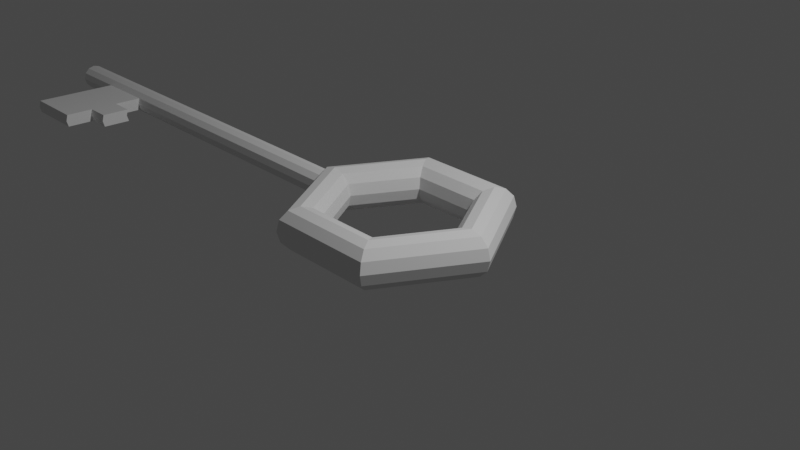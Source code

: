 # Source: chave.blend  (saved by Blender 2.80.52; exported with 4.5.12 LTS)
import bpy
from mathutils import Matrix  # noqa: F401  (used for matrix-valued properties, if any)

bpy.ops.wm.read_factory_settings(use_empty=True)
scene = bpy.context.scene
scene.name = 'Scene'

# ---- collections
col_collection = bpy.data.collections.new('Collection'); scene.collection.children.link(col_collection)

# ---- world
world_world = bpy.data.worlds.new('World'); scene.world = world_world
world_world.use_nodes = True; world_world.node_tree.nodes.clear()
_N = world_world.node_tree.nodes; _L = world_world.node_tree.links
n0 = _N.new('ShaderNodeOutputWorld'); n0.name = 'World Output'; n0.location = (300, 300)
n1 = _N.new('ShaderNodeBackground'); n1.name = 'Background'; n1.location = (10, 300)
n1.inputs[0].default_value = (0.05088, 0.05088, 0.05088, 1.0)
_L.new(n1.outputs[0], n0.inputs[0])
n0.is_active_output = True
world_world.color = (0.05088, 0.05088, 0.05088)
world_world.use_sun_shadow = False
world_world.sun_shadow_jitter_overblur = 0.0

# ---- cameras
cam_camera = bpy.data.cameras.new('Camera')
cam_camera.clip_end = 100.0
cam_camera.ortho_scale = 7.314
cam_camera.dof.focus_distance = 0.0
cam_camera.dof.aperture_fstop = 128.0

# ---- lights
light_light = bpy.data.lights.new('Light', 'POINT')
light_light.transmission_factor = 0.0
light_light.cutoff_distance = 30.0
light_light.energy = 1000.0
light_light.shadow_buffer_clip_start = 1.001
light_light.shadow_soft_size = 0.1
light_light.shadow_maximum_resolution = 0.006
light_light.use_absolute_resolution = True

# ---- meshes
me_cylinder = bpy.data.meshes.new('Cylinder')
me_cylinder.from_pydata([(1.375e-06, 1.0, -32.46), (0.0, 1.0, 1.0), (0.5, 0.866, -32.46), (0.5, 0.866, 1.0), (0.866, 0.5, -32.46), (0.866, 0.5, 1.0), (1.0, -4.371e-08, -32.46), (1.0, -4.371e-08, 1.0), (0.866, -0.5, -32.46), (0.866, -0.5, 1.0), (0.5, -0.866, -32.46), (0.5, -0.866, 1.0), (1.526e-06, -1.0, -32.46), (1.51e-07, -1.0, 1.0), (-0.5, -0.866, -32.46), (-0.5, -0.866, 1.0), (-0.866, -0.5, -32.46), (-0.866, -0.5, 1.0), (-1.0, -4.649e-07, -32.46), (-1.0, -4.649e-07, 1.0), (-0.866, 0.5, -32.46), (-0.866, 0.5, 1.0), (-0.5, 0.866, -32.46), (-0.5, 0.866, 1.0), (1.375e-06, 1.0, -32.46), (0.5, 0.866, -32.46), (0.866, 0.5, -32.46), (1.0, -4.371e-08, -32.46), (0.866, -0.5, -32.46), (0.5, -0.866, -32.46), (1.526e-06, -1.0, -32.46), (-0.5, -0.866, -32.46), (-0.866, -0.5, -32.46), (-1.0, -4.649e-07, -32.46), (-0.866, 0.5, -32.46), (-0.5, 0.866, -32.46), (1.613e-06, 0.4573, -33.22), (0.2286, 0.396, -33.22), (0.396, 0.2286, -33.22), (0.4573, -9.547e-08, -33.22), (0.396, -0.2286, -33.22), (0.2286, -0.396, -33.22), (1.682e-06, -0.4573, -33.22), (-0.2286, -0.396, -33.22), (-0.396, -0.2286, -33.22), (-0.4573, -2.881e-07, -33.22), (-0.396, 0.2286, -33.22), (-0.2286, 0.396, -33.22), (1.193e-06, 1.0, -28.02), (0.5, 0.866, -28.02), (0.866, 0.5, -28.02), (1.0, -4.371e-08, -28.02), (0.866, -0.5, -28.02), (0.5, -0.866, -28.02), (1.344e-06, -1.0, -28.02), (-0.5, -0.866, -28.02), (-0.866, -0.5, -28.02), (-1.0, -4.649e-07, -28.02), (-0.866, 0.5, -28.02), (-0.5, 0.866, -28.02), (1.003e-06, 1.0, -23.41), (0.5, 0.866, -23.41), (0.866, 0.5, -23.41), (1.0, -4.371e-08, -23.41), (0.866, -0.5, -23.41), (0.5, -0.866, -23.41), (1.154e-06, -1.0, -23.41), (-0.5, -0.866, -23.41), (-0.866, -0.5, -23.41), (-1.0, -4.649e-07, -23.41), (-0.866, 0.5, -23.41), (-0.5, 0.866, -23.41), (1.154e-06, -1.0, -23.41), (1.344e-06, -1.0, -28.02), (-0.5, -0.866, -23.41), (-0.5, -0.866, -28.02), (1.154e-06, -1.0, -23.41), (1.344e-06, -1.0, -28.02), (-0.5, -0.866, -23.41), (-0.5, -0.866, -28.02), (1.154e-06, -1.0, -23.41), (1.344e-06, -1.0, -28.02), (-0.5, -0.866, -23.41), (-0.5, -0.866, -28.02), (0.2693, -7.534, -23.41), (0.2693, -7.534, -28.02), (-0.2307, -7.668, -23.41), (-0.2307, -7.668, -28.02), (-0.2307, -7.668, -23.41), (-0.2307, -7.668, -28.02), (-0.7307, -7.534, -23.41), (-0.7307, -7.534, -28.02), (-0.5769, -3.089, -23.41), (-0.6538, -5.311, -23.41), (-0.1538, -5.445, -23.41), (-0.07689, -3.223, -23.41), (-0.5769, -3.089, -28.02), (-0.6538, -5.311, -28.02), (-0.07689, -3.223, -28.02), (-0.1538, -5.445, -28.02), (0.4231, -3.089, -23.41), (0.3462, -5.311, -23.41), (0.3462, -5.311, -28.02), (0.4231, -3.089, -28.02), (-0.07689, -3.223, -28.02), (-0.1538, -5.445, -28.02), (-0.1538, -5.445, -23.41), (-0.07689, -3.223, -23.41), (-0.5769, -3.089, -21.56), (-0.6538, -5.311, -21.56), (-0.1538, -5.445, -21.56), (-0.07689, -3.223, -21.56), (0.4231, -3.089, -21.56), (0.3462, -5.311, -21.56), (-0.1538, -5.445, -21.56), (-0.07689, -3.223, -21.56), (-7.045e-07, 0.0, 16.12), (-0.8287, 0.0, 15.9), (-1.435, 0.0, 15.29), (-1.657, 0.0, 14.46), (-1.435, 0.0, 13.63), (-0.8287, 0.0, 13.02), (-5.596e-07, 0.0, 12.8), (0.8287, 0.0, 13.02), (1.435, 0.0, 13.63), (1.657, 0.0, 14.46), (1.435, 0.0, 15.29), (0.8287, 0.0, 15.9), (-5.234e-07, 7.177, 11.97), (-0.8287, 6.984, 11.86), (-1.435, 6.459, 11.56), (-1.657, 5.741, 11.15), (-1.435, 5.024, 10.73), (-0.8287, 4.498, 10.43), (-4.509e-07, 4.306, 10.32), (0.8287, 4.498, 10.43), (1.435, 5.024, 10.73), (1.657, 5.741, 11.15), (1.435, 6.459, 11.56), (0.8287, 6.984, 11.86), (-1.612e-07, 7.177, 3.687), (-0.8287, 6.984, 3.798), (-1.435, 6.459, 4.101), (-1.657, 5.741, 4.516), (-1.435, 5.024, 4.93), (-0.8287, 4.498, 5.233), (-2.336e-07, 4.306, 5.344), (0.8287, 4.498, 5.233), (1.435, 5.024, 4.93), (1.657, 5.741, 4.516), (1.435, 6.459, 4.101), (0.8287, 6.984, 3.798), (1.995e-08, 7.245e-07, -0.4563), (-0.8287, 7.05e-07, -0.2343), (-1.435, 6.52e-07, 0.3724), (-1.657, 5.796e-07, 1.201), (-1.435, 5.071e-07, 2.03), (-0.8287, 4.541e-07, 2.636), (-1.249e-07, 4.347e-07, 2.858), (0.8287, 4.541e-07, 2.636), (1.435, 5.071e-07, 2.03), (1.657, 5.796e-07, 1.201), (1.435, 6.52e-07, 0.3724), (0.8287, 7.05e-07, -0.2343), (-1.612e-07, -7.177, 3.687), (-0.8287, -6.984, 3.798), (-1.435, -6.459, 4.101), (-1.657, -5.741, 4.516), (-1.435, -5.024, 4.93), (-0.8287, -4.498, 5.233), (-2.336e-07, -4.306, 5.344), (0.8287, -4.498, 5.233), (1.435, -5.024, 4.93), (1.657, -5.741, 4.516), (1.435, -6.459, 4.101), (0.8287, -6.984, 3.798), (-5.234e-07, -7.177, 11.97), (-0.8287, -6.984, 11.86), (-1.435, -6.459, 11.56), (-1.657, -5.741, 11.15), (-1.435, -5.024, 10.73), (-0.8287, -4.498, 10.43), (-4.509e-07, -4.306, 10.32), (0.8287, -4.498, 10.43), (1.435, -5.024, 10.73), (1.657, -5.741, 11.15), (1.435, -6.459, 11.56), (0.8287, -6.984, 11.86)], [], [(60, 1, 3, 61), (61, 3, 5, 62), (62, 5, 7, 63), (63, 7, 9, 64), (64, 9, 11, 65), (65, 11, 13, 66), (66, 13, 15, 67), (67, 15, 17, 68), (68, 17, 19, 69), (69, 19, 21, 70), (3, 1, 23, 21, 19, 17, 15, 13, 11, 9, 7, 5), (70, 21, 23, 71), (71, 23, 1, 60), (14, 16, 32, 31), (27, 28, 40, 39), (12, 14, 31, 30), (10, 12, 30, 29), (8, 10, 29, 28), (6, 8, 28, 27), (22, 0, 24, 35), (0, 2, 25, 24), (4, 6, 27, 26), (20, 22, 35, 34), (2, 4, 26, 25), (18, 20, 34, 33), (16, 18, 33, 32), (36, 37, 38, 39, 40, 41, 42, 43, 44, 45, 46, 47), (34, 35, 47, 46), (24, 25, 37, 36), (31, 32, 44, 43), (28, 29, 41, 40), (35, 24, 36, 47), (25, 26, 38, 37), (32, 33, 45, 44), (29, 30, 42, 41), (26, 27, 39, 38), (33, 34, 46, 45), (30, 31, 43, 42), (22, 59, 48, 0), (20, 58, 59, 22), (18, 57, 58, 20), (16, 56, 57, 18), (14, 55, 56, 16), (12, 54, 55, 14), (10, 53, 54, 12), (8, 52, 53, 10), (6, 51, 52, 8), (4, 50, 51, 6), (2, 49, 50, 4), (0, 48, 49, 2), (59, 71, 60, 48), (58, 70, 71, 59), (57, 69, 70, 58), (56, 68, 69, 57), (55, 67, 68, 56), (66, 67, 74, 72), (94, 93, 90, 88), (52, 64, 65, 53), (51, 63, 64, 52), (50, 62, 63, 51), (49, 61, 62, 50), (48, 60, 61, 49), (74, 75, 79, 78), (54, 66, 72, 73), (55, 54, 73, 75), (67, 55, 75, 74), (79, 77, 81, 83), (75, 73, 77, 79), (73, 72, 76, 77), (72, 74, 78, 76), (102, 101, 84, 85), (77, 76, 80, 81), (76, 78, 82, 80), (78, 79, 83, 82), (85, 84, 86, 87), (89, 88, 90, 91), (93, 97, 91, 90), (106, 105, 87, 86), (97, 99, 89, 91), (99, 94, 88, 89), (101, 106, 86, 84), (105, 102, 85, 87), (81, 80, 95, 98), (98, 95, 94, 99), (83, 81, 98, 96), (96, 98, 99, 97), (82, 83, 96, 92), (92, 96, 97, 93), (80, 82, 92, 95), (94, 95, 111, 110), (54, 53, 103, 104), (104, 103, 102, 105), (65, 66, 107, 100), (106, 101, 113, 114), (66, 54, 104, 107), (107, 104, 105, 106), (53, 65, 100, 103), (103, 100, 101, 102), (111, 108, 109, 110), (112, 115, 114, 113), (95, 92, 108, 111), (107, 106, 114, 115), (92, 93, 109, 108), (101, 100, 112, 113), (100, 107, 115, 112), (93, 94, 110, 109), (116, 128, 129, 117), (117, 129, 130, 118), (118, 130, 131, 119), (119, 131, 132, 120), (120, 132, 133, 121), (121, 133, 134, 122), (122, 134, 135, 123), (123, 135, 136, 124), (124, 136, 137, 125), (125, 137, 138, 126), (126, 138, 139, 127), (127, 139, 128, 116), (128, 140, 141, 129), (129, 141, 142, 130), (130, 142, 143, 131), (131, 143, 144, 132), (132, 144, 145, 133), (133, 145, 146, 134), (134, 146, 147, 135), (135, 147, 148, 136), (136, 148, 149, 137), (137, 149, 150, 138), (138, 150, 151, 139), (139, 151, 140, 128), (140, 152, 153, 141), (141, 153, 154, 142), (142, 154, 155, 143), (143, 155, 156, 144), (144, 156, 157, 145), (145, 157, 158, 146), (146, 158, 159, 147), (147, 159, 160, 148), (148, 160, 161, 149), (149, 161, 162, 150), (150, 162, 163, 151), (151, 163, 152, 140), (152, 164, 165, 153), (153, 165, 166, 154), (154, 166, 167, 155), (155, 167, 168, 156), (156, 168, 169, 157), (157, 169, 170, 158), (158, 170, 171, 159), (159, 171, 172, 160), (160, 172, 173, 161), (161, 173, 174, 162), (162, 174, 175, 163), (163, 175, 164, 152), (164, 176, 177, 165), (165, 177, 178, 166), (166, 178, 179, 167), (167, 179, 180, 168), (168, 180, 181, 169), (169, 181, 182, 170), (170, 182, 183, 171), (171, 183, 184, 172), (172, 184, 185, 173), (173, 185, 186, 174), (174, 186, 187, 175), (175, 187, 176, 164), (176, 116, 117, 177), (177, 117, 118, 178), (178, 118, 119, 179), (179, 119, 120, 180), (180, 120, 121, 181), (181, 121, 122, 182), (182, 122, 123, 183), (183, 123, 124, 184), (184, 124, 125, 185), (185, 125, 126, 186), (186, 126, 127, 187), (187, 127, 116, 176)])
_uv = me_cylinder.uv_layers.new(name='UVMap')
_uv.uv.foreach_set('vector', [1.0, 0.6352, 1.0, 1.0, 0.9167, 1.0, 0.9167, 0.6352, 0.9167, 0.6352, 0.9167, 1.0, 0.8333, 1.0, 0.8333, 0.6352, 0.8333, 0.6352, 0.8333, 1.0, 0.75, 1.0, 0.75, 0.6352, 0.75, 0.6352, 0.75, 1.0, 0.6667, 1.0, 0.6667, 0.6352, 0.6667, 0.6352, 0.6667, 1.0, 0.5833, 1.0, 0.5833, 0.6352, 0.5833, 0.6352, 0.5833, 1.0, 0.5, 1.0, 0.5, 0.6352, 0.5, 0.6352, 0.5, 1.0, 0.4167, 1.0, 0.4167, 0.6352, 0.4167, 0.6352, 0.4167, 1.0, 0.3333, 1.0, 0.3333, 0.6352, 0.3333, 0.6352, 0.3333, 1.0, 0.25, 1.0, 0.25, 0.6352, 0.25, 0.6352, 0.25, 1.0, 0.1667, 1.0, 0.1667, 0.6352, 0.37, 0.4578, 0.25, 0.49, 0.13, 0.4578, 0.04215, 0.37, 0.01, 0.25, 0.04215, 0.13, 0.13, 0.04215, 0.25, 0.01, 0.37, 0.04215, 0.4578, 0.13, 0.49, 0.25, 0.4578, 0.37, 0.1667, 0.6352, 0.1667, 1.0, 0.08333, 1.0, 0.08333, 0.6352, 0.08333, 0.6352, 0.08333, 1.0, 7.451e-08, 1.0, 7.451e-08, 0.6352, 0.4167, 0.5, 0.3333, 0.5, 0.3333, 0.5, 0.4167, 0.5, 0.75, 0.5, 0.6667, 0.5, 0.6667, 0.5, 0.75, 0.5, 0.5, 0.5, 0.4167, 0.5, 0.4167, 0.5, 0.5, 0.5, 0.5833, 0.5, 0.5, 0.5, 0.5, 0.5, 0.5833, 0.5, 0.6667, 0.5, 0.5833, 0.5, 0.5833, 0.5, 0.6667, 0.5, 0.75, 0.5, 0.6667, 0.5, 0.6667, 0.5, 0.75, 0.5, 0.08333, 0.5, 7.451e-08, 0.5, 7.451e-08, 0.5, 0.08333, 0.5, 1.0, 0.5, 0.9167, 0.5, 0.9167, 0.5, 1.0, 0.5, 0.8333, 0.5, 0.75, 0.5, 0.75, 0.5, 0.8333, 0.5, 0.1667, 0.5, 0.08333, 0.5, 0.08333, 0.5, 0.1667, 0.5, 0.9167, 0.5, 0.8333, 0.5, 0.8333, 0.5, 0.9167, 0.5, 0.25, 0.5, 0.1667, 0.5, 0.1667, 0.5, 0.25, 0.5, 0.3333, 0.5, 0.25, 0.5, 0.25, 0.5, 0.3333, 0.5, 0.75, 0.49, 0.87, 0.4578, 0.9578, 0.37, 0.99, 0.25, 0.9578, 0.13, 0.87, 0.04215, 0.75, 0.01, 0.63, 0.04215, 0.5422, 0.13, 0.51, 0.25, 0.5422, 0.37, 0.63, 0.4578, 0.1667, 0.5, 0.08333, 0.5, 0.08333, 0.5, 0.1667, 0.5, 1.0, 0.5, 0.9167, 0.5, 0.9167, 0.5, 1.0, 0.5, 0.4167, 0.5, 0.3333, 0.5, 0.3333, 0.5, 0.4167, 0.5, 0.6667, 0.5, 0.5833, 0.5, 0.5833, 0.5, 0.6667, 0.5, 0.08333, 0.5, 7.451e-08, 0.5, 7.451e-08, 0.5, 0.08333, 0.5, 0.9167, 0.5, 0.8333, 0.5, 0.8333, 0.5, 0.9167, 0.5, 0.3333, 0.5, 0.25, 0.5, 0.25, 0.5, 0.3333, 0.5, 0.5833, 0.5, 0.5, 0.5, 0.5, 0.5, 0.5833, 0.5, 0.8333, 0.5, 0.75, 0.5, 0.75, 0.5, 0.8333, 0.5, 0.25, 0.5, 0.1667, 0.5, 0.1667, 0.5, 0.25, 0.5, 0.5, 0.5, 0.4167, 0.5, 0.4167, 0.5, 0.5, 0.5, 0.08333, 0.5, 0.08333, 0.5664, 7.451e-08, 0.5664, 7.451e-08, 0.5, 0.1667, 0.5, 0.1667, 0.5664, 0.08333, 0.5664, 0.08333, 0.5, 0.25, 0.5, 0.25, 0.5664, 0.1667, 0.5664, 0.1667, 0.5, 0.3333, 0.5, 0.3333, 0.5664, 0.25, 0.5664, 0.25, 0.5, 0.4167, 0.5, 0.4167, 0.5664, 0.3333, 0.5664, 0.3333, 0.5, 0.5, 0.5, 0.5, 0.5664, 0.4167, 0.5664, 0.4167, 0.5, 0.5833, 0.5, 0.5833, 0.5664, 0.5, 0.5664, 0.5, 0.5, 0.6667, 0.5, 0.6667, 0.5664, 0.5833, 0.5664, 0.5833, 0.5, 0.75, 0.5, 0.75, 0.5664, 0.6667, 0.5664, 0.6667, 0.5, 0.8333, 0.5, 0.8333, 0.5664, 0.75, 0.5664, 0.75, 0.5, 0.9167, 0.5, 0.9167, 0.5664, 0.8333, 0.5664, 0.8333, 0.5, 1.0, 0.5, 1.0, 0.5664, 0.9167, 0.5664, 0.9167, 0.5, 0.08333, 0.5664, 0.08333, 0.6352, 7.451e-08, 0.6352, 7.451e-08, 0.5664, 0.1667, 0.5664, 0.1667, 0.6352, 0.08333, 0.6352, 0.08333, 0.5664, 0.25, 0.5664, 0.25, 0.6352, 0.1667, 0.6352, 0.1667, 0.5664, 0.3333, 0.5664, 0.3333, 0.6352, 0.25, 0.6352, 0.25, 0.5664, 0.4167, 0.5664, 0.4167, 0.6352, 0.3333, 0.6352, 0.3333, 0.5664, 0.5, 0.6352, 0.4167, 0.6352, 0.4167, 0.6352, 0.5, 0.6352, 0.5, 0.6352, 0.4167, 0.6352, 0.4167, 0.6352, 0.5, 0.6352, 0.6667, 0.5664, 0.6667, 0.6352, 0.5833, 0.6352, 0.5833, 0.5664, 0.75, 0.5664, 0.75, 0.6352, 0.6667, 0.6352, 0.6667, 0.5664, 0.8333, 0.5664, 0.8333, 0.6352, 0.75, 0.6352, 0.75, 0.5664, 0.9167, 0.5664, 0.9167, 0.6352, 0.8333, 0.6352, 0.8333, 0.5664, 1.0, 0.5664, 1.0, 0.6352, 0.9167, 0.6352, 0.9167, 0.5664, 0.4167, 0.6352, 0.4167, 0.5664, 0.4167, 0.5664, 0.4167, 0.6352, 0.5, 0.5664, 0.5, 0.6352, 0.5, 0.6352, 0.5, 0.5664, 0.4167, 0.5664, 0.5, 0.5664, 0.5, 0.5664, 0.4167, 0.5664, 0.4167, 0.6352, 0.4167, 0.5664, 0.4167, 0.5664, 0.4167, 0.6352, 0.4167, 0.5664, 0.5, 0.5664, 0.5, 0.5664, 0.4167, 0.5664, 0.4167, 0.5664, 0.5, 0.5664, 0.5, 0.5664, 0.4167, 0.5664, 0.5, 0.5664, 0.5, 0.6352, 0.5, 0.6352, 0.5, 0.5664, 0.5, 0.6352, 0.4167, 0.6352, 0.4167, 0.6352, 0.5, 0.6352, 0.5833, 0.5664, 0.5833, 0.6352, 0.5833, 0.6352, 0.5833, 0.5664, 0.5, 0.5664, 0.5, 0.6352, 0.5, 0.6352, 0.5, 0.5664, 0.5, 0.6352, 0.4167, 0.6352, 0.4167, 0.6352, 0.5, 0.6352, 0.4167, 0.6352, 0.4167, 0.5664, 0.4167, 0.5664, 0.4167, 0.6352, 0.5833, 0.5664, 0.5833, 0.6352, 0.5, 0.6352, 0.5, 0.5664, 0.5, 0.5664, 0.5, 0.6352, 0.4167, 0.6352, 0.4167, 0.5664, 0.4167, 0.6352, 0.4167, 0.5664, 0.4167, 0.5664, 0.4167, 0.6352, 0.5, 0.6352, 0.5, 0.5664, 0.5, 0.5664, 0.5, 0.6352, 0.4167, 0.5664, 0.5, 0.5664, 0.5, 0.5664, 0.4167, 0.5664, 0.5, 0.5664, 0.5, 0.6352, 0.5, 0.6352, 0.5, 0.5664, 0.5833, 0.6352, 0.5, 0.6352, 0.5, 0.6352, 0.5833, 0.6352, 0.5, 0.5664, 0.5833, 0.5664, 0.5833, 0.5664, 0.5, 0.5664, 0.5, 0.5664, 0.5, 0.6352, 0.5, 0.6352, 0.5, 0.5664, 0.5, 0.5664, 0.5, 0.6352, 0.5, 0.6352, 0.5, 0.5664, 0.4167, 0.5664, 0.5, 0.5664, 0.5, 0.5664, 0.4167, 0.5664, 0.4167, 0.5664, 0.5, 0.5664, 0.5, 0.5664, 0.4167, 0.5664, 0.4167, 0.6352, 0.4167, 0.5664, 0.4167, 0.5664, 0.4167, 0.6352, 0.4167, 0.6352, 0.4167, 0.5664, 0.4167, 0.5664, 0.4167, 0.6352, 0.5, 0.6352, 0.4167, 0.6352, 0.4167, 0.6352, 0.5, 0.6352, 0.5, 0.6352, 0.5, 0.6352, 0.5, 0.6352, 0.5, 0.6352, 0.5, 0.5664, 0.5833, 0.5664, 0.5833, 0.5664, 0.5, 0.5664, 0.5, 0.5664, 0.5833, 0.5664, 0.5833, 0.5664, 0.5, 0.5664, 0.5833, 0.6352, 0.5, 0.6352, 0.5, 0.6352, 0.5833, 0.6352, 0.5, 0.6352, 0.5833, 0.6352, 0.5833, 0.6352, 0.5, 0.6352, 0.5, 0.6352, 0.5, 0.5664, 0.5, 0.5664, 0.5, 0.6352, 0.5, 0.6352, 0.5, 0.5664, 0.5, 0.5664, 0.5, 0.6352, 0.5833, 0.5664, 0.5833, 0.6352, 0.5833, 0.6352, 0.5833, 0.5664, 0.5833, 0.5664, 0.5833, 0.6352, 0.5833, 0.6352, 0.5833, 0.5664, 0.5, 0.6352, 0.4167, 0.6352, 0.4167, 0.6352, 0.5, 0.6352, 0.5833, 0.6352, 0.5, 0.6352, 0.5, 0.6352, 0.5833, 0.6352, 0.5, 0.6352, 0.4167, 0.6352, 0.4167, 0.6352, 0.5, 0.6352, 0.5, 0.6352, 0.5, 0.6352, 0.5, 0.6352, 0.5, 0.6352, 0.4167, 0.6352, 0.4167, 0.6352, 0.4167, 0.6352, 0.4167, 0.6352, 0.5833, 0.6352, 0.5833, 0.6352, 0.5833, 0.6352, 0.5833, 0.6352, 0.5833, 0.6352, 0.5, 0.6352, 0.5, 0.6352, 0.5833, 0.6352, 0.4167, 0.6352, 0.5, 0.6352, 0.5, 0.6352, 0.4167, 0.6352, 0.5, 0.5, 0.6667, 0.5, 0.6667, 0.5833, 0.5, 0.5833, 0.5, 0.5833, 0.6667, 0.5833, 0.6667, 0.6667, 0.5, 0.6667, 0.5, 0.6667, 0.6667, 0.6667, 0.6667, 0.75, 0.5, 0.75, 0.5, 0.75, 0.6667, 0.75, 0.6667, 0.8333, 0.5, 0.8333, 0.5, 0.8333, 0.6667, 0.8333, 0.6667, 0.9167, 0.5, 0.9167, 0.5, 0.9167, 0.6667, 0.9167, 0.6667, 1.0, 0.5, 1.0, 0.5, 2.22e-16, 0.6667, 2.22e-16, 0.6667, 0.08333, 0.5, 0.08333, 0.5, 0.08333, 0.6667, 0.08333, 0.6667, 0.1667, 0.5, 0.1667, 0.5, 0.1667, 0.6667, 0.1667, 0.6667, 0.25, 0.5, 0.25, 0.5, 0.25, 0.6667, 0.25, 0.6667, 0.3333, 0.5, 0.3333, 0.5, 0.3333, 0.6667, 0.3333, 0.6667, 0.4167, 0.5, 0.4167, 0.5, 0.4167, 0.6667, 0.4167, 0.6667, 0.5, 0.5, 0.5, 0.6667, 0.5, 0.8333, 0.5, 0.8333, 0.5833, 0.6667, 0.5833, 0.6667, 0.5833, 0.8333, 0.5833, 0.8333, 0.6667, 0.6667, 0.6667, 0.6667, 0.6667, 0.8333, 0.6667, 0.8333, 0.75, 0.6667, 0.75, 0.6667, 0.75, 0.8333, 0.75, 0.8333, 0.8333, 0.6667, 0.8333, 0.6667, 0.8333, 0.8333, 0.8333, 0.8333, 0.9167, 0.6667, 0.9167, 0.6667, 0.9167, 0.8333, 0.9167, 0.8333, 1.0, 0.6667, 1.0, 0.6667, 2.22e-16, 0.8333, 2.22e-16, 0.8333, 0.08333, 0.6667, 0.08333, 0.6667, 0.08333, 0.8333, 0.08333, 0.8333, 0.1667, 0.6667, 0.1667, 0.6667, 0.1667, 0.8333, 0.1667, 0.8333, 0.25, 0.6667, 0.25, 0.6667, 0.25, 0.8333, 0.25, 0.8333, 0.3333, 0.6667, 0.3333, 0.6667, 0.3333, 0.8333, 0.3333, 0.8333, 0.4167, 0.6667, 0.4167, 0.6667, 0.4167, 0.8333, 0.4167, 0.8333, 0.5, 0.6667, 0.5, 0.8333, 0.5, 1.0, 0.5, 1.0, 0.5833, 0.8333, 0.5833, 0.8333, 0.5833, 1.0, 0.5833, 1.0, 0.6667, 0.8333, 0.6667, 0.8333, 0.6667, 1.0, 0.6667, 1.0, 0.75, 0.8333, 0.75, 0.8333, 0.75, 1.0, 0.75, 1.0, 0.8333, 0.8333, 0.8333, 0.8333, 0.8333, 1.0, 0.8333, 1.0, 0.9167, 0.8333, 0.9167, 0.8333, 0.9167, 1.0, 0.9167, 1.0, 1.0, 0.8333, 1.0, 0.8333, 2.22e-16, 1.0, 2.22e-16, 1.0, 0.08333, 0.8333, 0.08333, 0.8333, 0.08333, 1.0, 0.08333, 1.0, 0.1667, 0.8333, 0.1667, 0.8333, 0.1667, 1.0, 0.1667, 1.0, 0.25, 0.8333, 0.25, 0.8333, 0.25, 1.0, 0.25, 1.0, 0.3333, 0.8333, 0.3333, 0.8333, 0.3333, 1.0, 0.3333, 1.0, 0.4167, 0.8333, 0.4167, 0.8333, 0.4167, 1.0, 0.4167, 1.0, 0.5, 0.8333, 0.5, -1.11e-16, 0.5, 0.1667, 0.5, 0.1667, 0.5833, -1.11e-16, 0.5833, -1.11e-16, 0.5833, 0.1667, 0.5833, 0.1667, 0.6667, -1.11e-16, 0.6667, -1.11e-16, 0.6667, 0.1667, 0.6667, 0.1667, 0.75, -1.11e-16, 0.75, -1.11e-16, 0.75, 0.1667, 0.75, 0.1667, 0.8333, -1.11e-16, 0.8333, -1.11e-16, 0.8333, 0.1667, 0.8333, 0.1667, 0.9167, -1.11e-16, 0.9167, -1.11e-16, 0.9167, 0.1667, 0.9167, 0.1667, 1.0, -1.11e-16, 1.0, -1.11e-16, 2.22e-16, 0.1667, 2.22e-16, 0.1667, 0.08333, -1.11e-16, 0.08333, -1.11e-16, 0.08333, 0.1667, 0.08333, 0.1667, 0.1667, -1.11e-16, 0.1667, -1.11e-16, 0.1667, 0.1667, 0.1667, 0.1667, 0.25, -1.11e-16, 0.25, -1.11e-16, 0.25, 0.1667, 0.25, 0.1667, 0.3333, -1.11e-16, 0.3333, -1.11e-16, 0.3333, 0.1667, 0.3333, 0.1667, 0.4167, -1.11e-16, 0.4167, -1.11e-16, 0.4167, 0.1667, 0.4167, 0.1667, 0.5, -1.11e-16, 0.5, 0.1667, 0.5, 0.3333, 0.5, 0.3333, 0.5833, 0.1667, 0.5833, 0.1667, 0.5833, 0.3333, 0.5833, 0.3333, 0.6667, 0.1667, 0.6667, 0.1667, 0.6667, 0.3333, 0.6667, 0.3333, 0.75, 0.1667, 0.75, 0.1667, 0.75, 0.3333, 0.75, 0.3333, 0.8333, 0.1667, 0.8333, 0.1667, 0.8333, 0.3333, 0.8333, 0.3333, 0.9167, 0.1667, 0.9167, 0.1667, 0.9167, 0.3333, 0.9167, 0.3333, 1.0, 0.1667, 1.0, 0.1667, 2.22e-16, 0.3333, 2.22e-16, 0.3333, 0.08333, 0.1667, 0.08333, 0.1667, 0.08333, 0.3333, 0.08333, 0.3333, 0.1667, 0.1667, 0.1667, 0.1667, 0.1667, 0.3333, 0.1667, 0.3333, 0.25, 0.1667, 0.25, 0.1667, 0.25, 0.3333, 0.25, 0.3333, 0.3333, 0.1667, 0.3333, 0.1667, 0.3333, 0.3333, 0.3333, 0.3333, 0.4167, 0.1667, 0.4167, 0.1667, 0.4167, 0.3333, 0.4167, 0.3333, 0.5, 0.1667, 0.5, 0.3333, 0.5, 0.5, 0.5, 0.5, 0.5833, 0.3333, 0.5833, 0.3333, 0.5833, 0.5, 0.5833, 0.5, 0.6667, 0.3333, 0.6667, 0.3333, 0.6667, 0.5, 0.6667, 0.5, 0.75, 0.3333, 0.75, 0.3333, 0.75, 0.5, 0.75, 0.5, 0.8333, 0.3333, 0.8333, 0.3333, 0.8333, 0.5, 0.8333, 0.5, 0.9167, 0.3333, 0.9167, 0.3333, 0.9167, 0.5, 0.9167, 0.5, 1.0, 0.3333, 1.0, 0.3333, 2.22e-16, 0.5, 2.22e-16, 0.5, 0.08333, 0.3333, 0.08333, 0.3333, 0.08333, 0.5, 0.08333, 0.5, 0.1667, 0.3333, 0.1667, 0.3333, 0.1667, 0.5, 0.1667, 0.5, 0.25, 0.3333, 0.25, 0.3333, 0.25, 0.5, 0.25, 0.5, 0.3333, 0.3333, 0.3333, 0.3333, 0.3333, 0.5, 0.3333, 0.5, 0.4167, 0.3333, 0.4167, 0.3333, 0.4167, 0.5, 0.4167, 0.5, 0.5, 0.3333, 0.5])
me_cylinder.use_remesh_preserve_volume = False
me_cylinder.use_remesh_preserve_attributes = False
me_cylinder.use_mirror_vertex_groups = False
me_cylinder.update()

# ---- objects
ob_light = bpy.data.objects.new('Light', light_light)
ob_camera = bpy.data.objects.new('Camera', cam_camera)
ob_cylinder = bpy.data.objects.new('Cylinder', me_cylinder)

# ---- transforms, parenting, visibility, modifiers, constraints
ob_light.location = (4.076, 1.005, 5.904)
ob_light.rotation_euler = (0.6503, 0.05522, 1.866)
ob_light.lock_rotations_4d = False
ob_light.empty_display_type = 'ARROWS'
ob_light.color = (0.0, 0.0, 0.0, 0.0)
ob_light.lineart.crease_threshold = 0.0
ob_camera.location = (7.359, -6.926, 4.958)
ob_camera.rotation_euler = (1.109, 0.0, 0.8149)
ob_camera.lock_rotations_4d = False
ob_camera.empty_display_type = 'ARROWS'
ob_camera.color = (0.0, 0.0, 0.0, 0.0)
ob_camera.display_type = 'WIRE'
ob_camera.lineart.crease_threshold = 0.0
ob_cylinder.location = (-1.181, 0.0, 0.0)
ob_cylinder.rotation_euler = (0.0, 1.571, 0.0)
ob_cylinder.scale = (0.1508, 0.1508, 0.1508)
ob_cylinder.lineart.crease_threshold = 0.0

# ---- collection membership
col_collection.objects.link(ob_light)
col_collection.objects.link(ob_camera)
col_collection.objects.link(ob_cylinder)

# ---- scene / render settings (as saved in the file)
scene.camera = ob_camera
scene.frame_start = 1; scene.frame_end = 250; scene.frame_set(1)
scene.render.engine = 'BLENDER_EEVEE_NEXT'
scene.cycles.use_denoising = False
scene.cycles.samples = 128
scene.cycles.sampling_pattern = 'TABULATED_SOBOL'
scene.cycles.use_adaptive_sampling = False
scene.cycles.use_light_tree = False
scene.view_settings.view_transform = 'Filmic'
bpy.context.view_layer.update()
